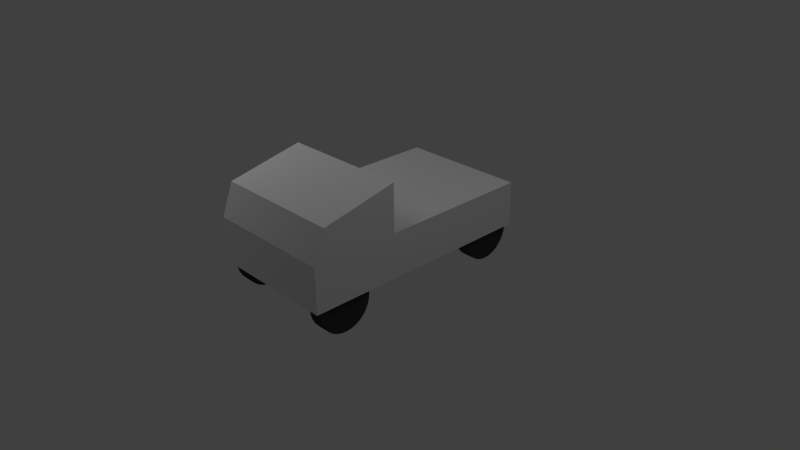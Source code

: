 # Source: ute.blend  (saved by Blender 2.66.1; exported with 4.5.12 LTS)
import bpy
from mathutils import Matrix  # noqa: F401  (used for matrix-valued properties, if any)

bpy.ops.wm.read_factory_settings(use_empty=True)
scene = bpy.context.scene
scene.name = 'Scene'

# ---- collections
col_collection_1 = bpy.data.collections.new('Collection 1'); scene.collection.children.link(col_collection_1)

# ---- materials (node trees are filled in below, after node groups)
mat_material = bpy.data.materials.new('Material')
mat_material.alpha_threshold = 0.0
mat_material.use_transparent_shadow = False
mat_material.roughness = 0.5
mat_material.line_color = (0.0, 0.0, 0.0, 1.0)
mat_wheel = bpy.data.materials.new('Wheel')
mat_wheel.alpha_threshold = 0.0
mat_wheel.use_transparent_shadow = False
mat_wheel.diffuse_color = (0.04696, 0.04696, 0.04696, 1.0)
mat_wheel.roughness = 0.5
mat_wheel.specular_intensity = 0.02294
mat_wheel.line_color = (0.0, 0.0, 0.0, 1.0)

# ---- material node trees

# ---- world
world_world = bpy.data.worlds.new('World'); scene.world = world_world
world_world.color = (0.05088, 0.05088, 0.05088)
world_world.use_sun_shadow = False
world_world.sun_shadow_jitter_overblur = 0.0
world_world.cycles.sampling_method = 'MANUAL'
world_world.cycles.sample_map_resolution = 256

# ---- cameras
cam_camera = bpy.data.cameras.new('Camera')
cam_camera.clip_end = 100.0
cam_camera.lens = 35.0
cam_camera.sensor_width = 32.0
cam_camera.sensor_height = 18.0
cam_camera.ortho_scale = 7.314
cam_camera.dof.focus_distance = 0.0
cam_camera.dof.aperture_fstop = 128.0

# ---- lights
light_point = bpy.data.lights.new('Point', 'POINT')
light_point.transmission_factor = 0.0
light_point.energy = 100.0
light_point.shadow_buffer_clip_start = 0.5
light_point.shadow_soft_size = 1.0
light_point.shadow_maximum_resolution = 0.006
light_point.use_absolute_resolution = True
light_point.cycles.use_multiple_importance_sampling = False
light_lamp = bpy.data.lights.new('Lamp', 'POINT')
light_lamp.transmission_factor = 0.0
light_lamp.cutoff_distance = 30.0
light_lamp.energy = 100.0
light_lamp.shadow_buffer_clip_start = 1.001
light_lamp.shadow_soft_size = 1.0
light_lamp.shadow_maximum_resolution = 0.006
light_lamp.use_absolute_resolution = True
light_lamp.cycles.use_multiple_importance_sampling = False

# ---- meshes
me_cube_001 = bpy.data.meshes.new('Cube.001')
me_cube_001.from_pydata([(0.8743, 1.616, -0.2996), (0.8743, -1.616, -0.2996), (-0.8743, -1.616, -0.2996), (-0.8743, 1.616, -0.2996), (0.8743, 1.616, 0.2996), (0.8743, -1.616, 0.2996), (-0.8743, -1.616, 0.2996), (-0.8743, 1.616, 0.2996), (0.8743, -0.4475, 0.2996), (0.8743, -0.4475, -0.2996), (-0.8743, -0.4475, 0.2996), (-0.8743, -0.4475, -0.2996), (-0.8743, -0.4475, 0.9384), (0.8743, -0.4475, 0.9384), (-0.8743, -1.458, 0.7202), (0.8743, -1.458, 0.7202)], [], [(8, 5, 1, 9), (5, 6, 2, 1), (10, 7, 3, 11), (7, 4, 0, 3), (9, 1, 2, 11), (10, 6, 14, 12), (4, 8, 9, 0), (6, 10, 11, 2), (0, 9, 11, 3), (7, 10, 8, 4), (12, 14, 15, 13), (8, 10, 12, 13), (6, 5, 15, 14), (5, 8, 13, 15)])
_uv = me_cube_001.uv_layers.new(name='UVMap')
_uv.uv.foreach_set('vector', [0.5005, 0.3328, 0.3344, 0.3333, 0.3333, 0.001019, 0.4995, 0.0005097, 0.001019, 0.3333, 0.0, 0.00102, 0.3323, 0.0, 0.3333, 0.3323, 0.5005, 0.9995, 0.3344, 1.0, 0.3333, 0.6677, 0.4995, 0.6672, 0.3333, 0.3344, 0.6656, 0.3333, 0.6667, 0.6656, 0.3344, 0.6667, 0.1672, 0.6662, 0.00102, 0.6667, 3.962e-08, 0.3344, 0.1662, 0.3338, 0.5005, 0.9995, 0.6667, 0.999, 0.6667, 0.999, 0.5005, 0.9995, 0.6667, 0.3323, 0.5005, 0.3328, 0.4995, 0.0005097, 0.6656, 0.0, 0.6667, 0.999, 0.5005, 0.9995, 0.4995, 0.6672, 0.6656, 0.6667, 0.3333, 0.6656, 0.1672, 0.6662, 0.1662, 0.3338, 0.3323, 0.3333, 0.6667, 0.6677, 0.8328, 0.6672, 0.8338, 0.9995, 0.6677, 1.0, 0.8328, 0.6672, 0.999, 0.6667, 1.0, 0.999, 0.8338, 0.9995, 0.8338, 0.9995, 0.8328, 0.6672, 0.8328, 0.6672, 0.8338, 0.9995, 0.0, 0.00102, 0.001019, 0.3333, 0.001019, 0.3333, 0.0, 0.00102, 0.3344, 0.3333, 0.5005, 0.3328, 0.5005, 0.3328, 0.3344, 0.3333])
me_cube_001.materials.append(mat_material)
me_cube_001.use_remesh_preserve_volume = False
me_cube_001.use_remesh_preserve_attributes = False
me_cube_001.use_mirror_vertex_groups = False
me_cube_001.update()
me_cylinder_003 = bpy.data.meshes.new('Cylinder.003')
me_cylinder_003.from_pydata([(-4.164e-09, 1.0, -1.0), (0.1951, 0.9808, -1.0), (0.3827, 0.9239, -1.0), (0.5556, 0.8315, -1.0), (0.7071, 0.7071, -1.0), (0.8315, 0.5556, -1.0), (0.9239, 0.3827, -1.0), (0.9808, 0.1951, -1.0), (1.0, 5.646e-08, -1.0), (0.9808, -0.1951, -1.0), (0.9239, -0.3827, -1.0), (0.8315, -0.5556, -1.0), (0.7071, -0.7071, -1.0), (0.5556, -0.8315, -1.0), (0.3827, -0.9239, -1.0), (0.1951, -0.9808, -1.0), (-3.3e-07, -1.0, -1.0), (-0.1951, -0.9808, -1.0), (-0.3827, -0.9239, -1.0), (-0.5556, -0.8315, -1.0), (-0.7071, -0.7071, -1.0), (-0.8315, -0.5556, -1.0), (-0.9239, -0.3827, -1.0), (-0.9808, -0.1951, -1.0), (-1.0, 9.466e-07, -1.0), (-0.9808, 0.1951, -1.0), (-0.9239, 0.3827, -1.0), (-0.8315, 0.5556, -1.0), (-0.7071, 0.7071, -1.0), (-0.5556, 0.8315, -1.0), (-0.3827, 0.9239, -1.0), (-0.1951, 0.9808, -1.0), (1.601e-06, 1.0, 1.0), (0.1951, 0.9808, 1.0), (0.3827, 0.9239, 1.0), (0.5556, 0.8315, 1.0), (0.7071, 0.7071, 1.0), (0.8315, 0.5556, 1.0), (0.9239, 0.3827, 1.0), (0.9808, 0.1951, 1.0), (1.0, -2.264e-06, 1.0), (0.9808, -0.1951, 1.0), (0.9239, -0.3827, 1.0), (0.8315, -0.5556, 1.0), (0.7071, -0.7071, 1.0), (0.5556, -0.8315, 1.0), (0.3827, -0.9239, 1.0), (0.1951, -0.9808, 1.0), (9.257e-07, -1.0, 1.0), (-0.1951, -0.9808, 1.0), (-0.3827, -0.9239, 1.0), (-0.5556, -0.8315, 1.0), (-0.7071, -0.7071, 1.0), (-0.8315, -0.5556, 1.0), (-0.9239, -0.3827, 1.0), (-0.9808, -0.1951, 1.0), (-1.0, -4.124e-06, 1.0), (-0.9808, 0.1951, 1.0), (-0.9239, 0.3827, 1.0), (-0.8315, 0.5556, 1.0), (-0.7071, 0.7071, 1.0), (-0.5556, 0.8315, 1.0), (-0.3827, 0.9239, 1.0), (-0.1951, 0.9808, 1.0), (-4.164e-09, -1.903e-08, -1.0), (-4.164e-09, -1.903e-08, 1.0)], [], [(64, 0, 1), (65, 33, 32), (64, 1, 2), (65, 34, 33), (64, 2, 3), (65, 35, 34), (64, 3, 4), (65, 36, 35), (64, 4, 5), (65, 37, 36), (64, 5, 6), (65, 38, 37), (64, 6, 7), (65, 39, 38), (64, 7, 8), (65, 40, 39), (64, 8, 9), (65, 41, 40), (64, 9, 10), (65, 42, 41), (64, 10, 11), (65, 43, 42), (64, 11, 12), (65, 44, 43), (64, 12, 13), (65, 45, 44), (64, 13, 14), (65, 46, 45), (64, 14, 15), (65, 47, 46), (64, 15, 16), (65, 48, 47), (64, 16, 17), (65, 49, 48), (64, 17, 18), (65, 50, 49), (64, 18, 19), (65, 51, 50), (64, 19, 20), (65, 52, 51), (64, 20, 21), (65, 53, 52), (64, 21, 22), (65, 54, 53), (64, 22, 23), (65, 55, 54), (64, 23, 24), (65, 56, 55), (64, 24, 25), (65, 57, 56), (64, 25, 26), (65, 58, 57), (64, 26, 27), (65, 59, 58), (64, 27, 28), (65, 60, 59), (64, 28, 29), (65, 61, 60), (64, 29, 30), (65, 62, 61), (64, 30, 31), (65, 63, 62), (31, 0, 64), (65, 32, 63), (32, 0, 31), (32, 31, 63), (30, 62, 63), (30, 63, 31), (29, 61, 62), (29, 62, 30), (28, 60, 61), (28, 61, 29), (27, 59, 60), (27, 60, 28), (26, 58, 59), (26, 59, 27), (25, 57, 58), (25, 58, 26), (24, 56, 57), (24, 57, 25), (23, 55, 56), (23, 56, 24), (22, 54, 55), (22, 55, 23), (21, 53, 54), (21, 54, 22), (20, 52, 53), (20, 53, 21), (19, 51, 52), (19, 52, 20), (18, 50, 51), (18, 51, 19), (17, 49, 50), (17, 50, 18), (16, 48, 49), (16, 49, 17), (15, 47, 48), (15, 48, 16), (14, 46, 47), (14, 47, 15), (13, 45, 46), (13, 46, 14), (12, 44, 45), (12, 45, 13), (11, 43, 44), (11, 44, 12), (10, 42, 11), (42, 43, 11), (9, 41, 10), (41, 42, 10), (8, 40, 9), (40, 41, 9), (7, 39, 8), (39, 40, 8), (6, 38, 7), (38, 39, 7), (5, 37, 6), (37, 38, 6), (4, 36, 5), (36, 37, 5), (3, 35, 4), (35, 36, 4), (2, 34, 3), (34, 35, 3), (1, 33, 2), (33, 34, 2), (0, 32, 1), (32, 33, 1)])
_uv = me_cylinder_003.uv_layers.new(name='UVMap')
_uv.uv.foreach_set('vector', [0.8511, 0.8401, 0.7868, 0.8929, 0.7778, 0.8793, 0.8515, 0.8402, 0.9154, 0.8927, 0.9039, 0.9041, 0.8511, 0.8401, 0.7778, 0.8793, 0.7715, 0.8643, 0.8515, 0.8402, 0.9244, 0.8792, 0.9154, 0.8927, 0.8511, 0.8401, 0.7715, 0.8643, 0.7684, 0.8483, 0.8515, 0.8402, 0.9306, 0.8642, 0.9244, 0.8792, 0.8511, 0.8401, 0.7684, 0.8483, 0.7684, 0.832, 0.8515, 0.8402, 0.9338, 0.8483, 0.9306, 0.8642, 0.8511, 0.8401, 0.7684, 0.832, 0.7715, 0.816, 0.8515, 0.8402, 0.9338, 0.8321, 0.9338, 0.8483, 0.8511, 0.8401, 0.7715, 0.816, 0.7778, 0.801, 0.8515, 0.8402, 0.9306, 0.8162, 0.9338, 0.8321, 0.8511, 0.8401, 0.7778, 0.801, 0.7868, 0.7874, 0.8515, 0.8402, 0.9244, 0.8012, 0.9306, 0.8162, 0.8511, 0.8401, 0.7868, 0.7874, 0.7983, 0.7759, 0.8515, 0.8402, 0.9154, 0.7877, 0.9244, 0.8012, 0.8511, 0.8401, 0.7983, 0.7759, 0.8119, 0.7669, 0.8515, 0.8402, 0.9039, 0.7763, 0.9154, 0.7877, 0.8511, 0.8401, 0.8119, 0.7669, 0.8269, 0.7606, 0.8515, 0.8402, 0.8905, 0.7673, 0.9039, 0.7763, 0.8511, 0.8401, 0.8269, 0.7606, 0.8429, 0.7574, 0.8515, 0.8402, 0.8755, 0.7611, 0.8905, 0.7673, 0.8511, 0.8401, 0.8429, 0.7574, 0.8592, 0.7574, 0.8515, 0.8402, 0.8596, 0.7579, 0.8755, 0.7611, 0.8511, 0.8401, 0.8592, 0.7574, 0.8752, 0.7606, 0.8515, 0.8402, 0.8434, 0.7579, 0.8596, 0.7579, 0.8511, 0.8401, 0.8752, 0.7606, 0.8902, 0.7669, 0.8515, 0.8402, 0.8275, 0.7611, 0.8434, 0.7579, 0.8511, 0.8401, 0.8902, 0.7669, 0.9038, 0.7759, 0.8515, 0.8402, 0.8125, 0.7673, 0.8275, 0.7611, 0.8511, 0.8401, 0.9038, 0.7759, 0.9153, 0.7874, 0.8515, 0.8402, 0.799, 0.7763, 0.8125, 0.7673, 0.8511, 0.8401, 0.9153, 0.7874, 0.9243, 0.801, 0.8515, 0.8402, 0.7876, 0.7877, 0.799, 0.7763, 0.8511, 0.8401, 0.9243, 0.801, 0.9306, 0.816, 0.8515, 0.8402, 0.7786, 0.8012, 0.7876, 0.7877, 0.8511, 0.8401, 0.9306, 0.816, 0.9338, 0.832, 0.8515, 0.8402, 0.7724, 0.8162, 0.7786, 0.8012, 0.8511, 0.8401, 0.9338, 0.832, 0.9338, 0.8483, 0.8515, 0.8402, 0.7692, 0.8321, 0.7724, 0.8162, 0.8511, 0.8401, 0.9338, 0.8483, 0.9306, 0.8643, 0.8515, 0.8402, 0.7692, 0.8483, 0.7692, 0.8321, 0.8511, 0.8401, 0.9306, 0.8643, 0.9243, 0.8793, 0.8515, 0.8402, 0.7724, 0.8642, 0.7692, 0.8483, 0.8511, 0.8401, 0.9243, 0.8793, 0.9153, 0.8929, 0.8515, 0.8402, 0.7786, 0.8792, 0.7724, 0.8642, 0.8511, 0.8401, 0.9153, 0.8929, 0.9038, 0.9044, 0.8515, 0.8402, 0.7876, 0.8927, 0.7786, 0.8792, 0.8511, 0.8401, 0.9038, 0.9044, 0.8902, 0.9134, 0.8515, 0.8402, 0.799, 0.9041, 0.7876, 0.8927, 0.8511, 0.8401, 0.8902, 0.9134, 0.8752, 0.9197, 0.8515, 0.8402, 0.8125, 0.9131, 0.799, 0.9041, 0.8511, 0.8401, 0.8752, 0.9197, 0.8592, 0.9229, 0.8515, 0.8402, 0.8275, 0.9193, 0.8125, 0.9131, 0.8511, 0.8401, 0.8592, 0.9229, 0.8429, 0.9229, 0.8515, 0.8402, 0.8434, 0.9225, 0.8275, 0.9193, 0.8511, 0.8401, 0.8429, 0.9229, 0.8269, 0.9197, 0.8515, 0.8402, 0.8596, 0.9225, 0.8434, 0.9225, 0.8511, 0.8401, 0.8269, 0.9197, 0.8119, 0.9134, 0.8515, 0.8402, 0.8755, 0.9193, 0.8596, 0.9225, 0.8511, 0.8401, 0.8119, 0.9134, 0.7983, 0.9044, 0.8515, 0.8402, 0.8905, 0.9131, 0.8755, 0.9193, 0.7983, 0.9044, 0.7868, 0.8929, 0.8511, 0.8401, 0.8515, 0.8402, 0.9039, 0.9041, 0.8905, 0.9131, 0.9511, 0.9813, 0.9514, 0.8967, 0.9597, 0.8968, 0.9511, 0.9813, 0.9597, 0.8968, 0.9594, 0.9813, 0.9678, 0.8968, 0.9676, 0.9813, 0.9594, 0.9813, 0.9678, 0.8968, 0.9594, 0.9813, 0.9597, 0.8968, 0.9755, 0.8968, 0.9752, 0.9813, 0.9676, 0.9813, 0.9755, 0.8968, 0.9676, 0.9813, 0.9678, 0.8968, 0.9824, 0.8968, 0.9821, 0.9813, 0.9752, 0.9813, 0.9824, 0.8968, 0.9752, 0.9813, 0.9755, 0.8968, 0.9265, 0.8968, 0.9322, 0.9811, 0.9264, 0.9815, 0.9882, 0.8969, 0.9821, 0.9813, 0.9824, 0.8968, 0.9334, 0.8964, 0.9391, 0.9807, 0.9322, 0.9811, 0.9334, 0.8964, 0.9322, 0.9811, 0.9265, 0.8968, 0.941, 0.8959, 0.9467, 0.9802, 0.9391, 0.9807, 0.941, 0.8959, 0.9391, 0.9807, 0.9334, 0.8964, 0.9491, 0.8953, 0.9548, 0.9796, 0.9467, 0.9802, 0.9491, 0.8953, 0.9467, 0.9802, 0.941, 0.8959, 0.9574, 0.8947, 0.9631, 0.9791, 0.9548, 0.9796, 0.9574, 0.8947, 0.9548, 0.9796, 0.9491, 0.8953, 0.9655, 0.8942, 0.9712, 0.9785, 0.9631, 0.9791, 0.9655, 0.8942, 0.9631, 0.9791, 0.9574, 0.8947, 0.9731, 0.8937, 0.9788, 0.978, 0.9712, 0.9785, 0.9731, 0.8937, 0.9712, 0.9785, 0.9655, 0.8942, 0.98, 0.8932, 0.9857, 0.9775, 0.9788, 0.978, 0.98, 0.8932, 0.9788, 0.978, 0.9731, 0.8937, 0.9813, 0.9788, 0.9811, 0.8943, 0.9869, 0.8943, 0.9859, 0.8928, 0.9857, 0.9775, 0.98, 0.8932, 0.9744, 0.9788, 0.9742, 0.8943, 0.9811, 0.8943, 0.9744, 0.9788, 0.9811, 0.8943, 0.9813, 0.9788, 0.9668, 0.9789, 0.9665, 0.8944, 0.9742, 0.8943, 0.9668, 0.9789, 0.9742, 0.8943, 0.9744, 0.9788, 0.9587, 0.9789, 0.9584, 0.8944, 0.9665, 0.8944, 0.9587, 0.9789, 0.9665, 0.8944, 0.9668, 0.9789, 0.9504, 0.9789, 0.9501, 0.8944, 0.9584, 0.8944, 0.9504, 0.9789, 0.9584, 0.8944, 0.9587, 0.9789, 0.9423, 0.9789, 0.942, 0.8944, 0.9501, 0.8944, 0.9423, 0.9789, 0.9501, 0.8944, 0.9504, 0.9789, 0.9346, 0.979, 0.9344, 0.8945, 0.942, 0.8944, 0.9346, 0.979, 0.942, 0.8944, 0.9423, 0.9789, 0.9277, 0.979, 0.9275, 0.8945, 0.9344, 0.8945, 0.9277, 0.979, 0.9344, 0.8945, 0.9346, 0.979, 0.9355, 0.9839, 0.9298, 0.8996, 0.9357, 0.8992, 0.9586, 0.8954, 0.9585, 0.9801, 0.9528, 0.8958, 0.9329, 0.8963, 0.9327, 0.9808, 0.9261, 0.8963, 0.9327, 0.9808, 0.9258, 0.9808, 0.9261, 0.8963, 0.9406, 0.8963, 0.9403, 0.9808, 0.9329, 0.8963, 0.9403, 0.9808, 0.9327, 0.9808, 0.9329, 0.8963, 0.9487, 0.8963, 0.9485, 0.9808, 0.9406, 0.8963, 0.9485, 0.9808, 0.9403, 0.9808, 0.9406, 0.8963, 0.957, 0.8964, 0.9567, 0.9809, 0.9487, 0.8963, 0.9567, 0.9809, 0.9485, 0.9808, 0.9487, 0.8963, 0.9651, 0.8964, 0.9649, 0.9809, 0.957, 0.8964, 0.9649, 0.9809, 0.9567, 0.9809, 0.957, 0.8964, 0.9728, 0.8964, 0.9725, 0.9809, 0.9651, 0.8964, 0.9725, 0.9809, 0.9649, 0.9809, 0.9651, 0.8964, 0.9797, 0.8964, 0.9794, 0.9809, 0.9728, 0.8964, 0.9794, 0.9809, 0.9725, 0.9809, 0.9728, 0.8964, 0.9287, 0.8967, 0.9285, 0.9812, 0.9229, 0.8967, 0.9853, 0.981, 0.9794, 0.9809, 0.9797, 0.8964, 0.9356, 0.8967, 0.9354, 0.9812, 0.9287, 0.8967, 0.9354, 0.9812, 0.9285, 0.9812, 0.9287, 0.8967, 0.9433, 0.8967, 0.943, 0.9812, 0.9356, 0.8967, 0.943, 0.9812, 0.9354, 0.9812, 0.9356, 0.8967, 0.9514, 0.8967, 0.9511, 0.9813, 0.9433, 0.8967, 0.9511, 0.9813, 0.943, 0.9812, 0.9433, 0.8967])
me_cylinder_003.materials.append(mat_wheel)
me_cylinder_003.use_remesh_preserve_volume = False
me_cylinder_003.use_remesh_preserve_attributes = False
me_cylinder_003.use_mirror_vertex_groups = False
me_cylinder_003.update()

# ---- objects
ob_cube = bpy.data.objects.new('Cube', me_cube_001)
ob_wheel_fr = bpy.data.objects.new('Wheel_FR', me_cylinder_003)
ob_wheel_fl = bpy.data.objects.new('Wheel_FL', me_cylinder_003)
ob_wheel_rl = bpy.data.objects.new('Wheel_RL', me_cylinder_003)
ob_point = bpy.data.objects.new('Point', light_point)
ob_wheel_rr = bpy.data.objects.new('Wheel_RR', me_cylinder_003)
ob_lamp = bpy.data.objects.new('Lamp', light_lamp)
ob_camera = bpy.data.objects.new('Camera', cam_camera)

# ---- transforms, parenting, visibility, modifiers, constraints
ob_cube.location = (0.01199, 2.794e-09, 0.4813)
ob_cube.lineart.crease_threshold = 0.0
ob_wheel_fr.location = (-0.7051, -1.18, 0.1578)
ob_wheel_fr.rotation_euler = (1.571, 0.0, -1.571)
ob_wheel_fr.scale = (0.3611, 0.3611, 0.09444)
ob_wheel_fr.lineart.crease_threshold = 0.0
ob_wheel_fl.location = (0.7492, -1.18, 0.1174)
ob_wheel_fl.rotation_euler = (1.571, 0.0, -1.571)
ob_wheel_fl.scale = (0.3611, 0.3611, 0.09444)
ob_wheel_fl.lineart.crease_threshold = 0.0
ob_wheel_rl.location = (0.7492, 1.206, 0.1774)
ob_wheel_rl.rotation_euler = (1.571, 0.0, -1.571)
ob_wheel_rl.scale = (0.3611, 0.3611, 0.09444)
ob_wheel_rl.lineart.crease_threshold = 0.0
ob_point.location = (-3.265, -1.912, 3.837)
ob_point.lineart.crease_threshold = 0.0
ob_wheel_rr.location = (-0.7253, 1.206, 0.1572)
ob_wheel_rr.rotation_euler = (1.571, 0.0, -1.571)
ob_wheel_rr.scale = (0.3611, 0.3611, 0.09444)
ob_wheel_rr.lineart.crease_threshold = 0.0
ob_lamp.location = (3.357, 1.005, 5.904)
ob_lamp.rotation_euler = (0.6503, 0.05522, 1.866)
ob_lamp.lock_rotations_4d = False
ob_lamp.empty_display_type = 'ARROWS'
ob_lamp.color = (0.0, 0.0, 0.0, 0.0)
ob_lamp.lineart.crease_threshold = 0.0
ob_camera.location = (7.481, -6.508, 5.344)
ob_camera.rotation_euler = (1.109, 0.01082, 0.8149)
ob_camera.lock_rotations_4d = False
ob_camera.empty_display_type = 'ARROWS'
ob_camera.color = (0.0, 0.0, 0.0, 0.0)
ob_camera.display_type = 'WIRE'
ob_camera.lineart.crease_threshold = 0.0

# ---- collection membership
col_collection_1.objects.link(ob_cube)
col_collection_1.objects.link(ob_wheel_fr)
col_collection_1.objects.link(ob_wheel_fl)
col_collection_1.objects.link(ob_wheel_rl)
col_collection_1.objects.link(ob_point)
col_collection_1.objects.link(ob_wheel_rr)
col_collection_1.objects.link(ob_lamp)
col_collection_1.objects.link(ob_camera)

# ---- scene / render settings (as saved in the file)
scene.camera = ob_camera
scene.frame_start = 1; scene.frame_end = 250; scene.frame_set(1)
scene.render.engine = 'BLENDER_EEVEE_NEXT'
scene.render.image_settings.color_mode = 'RGB'
scene.render.image_settings.compression = 90
scene.render.resolution_percentage = 50
scene.render.dither_intensity = 0.0
scene.render.bake_margin = 2
scene.render.bake_bias = 0.0
scene.cycles.use_denoising = False
scene.cycles.samples = 10
scene.cycles.sampling_pattern = 'TABULATED_SOBOL'
scene.cycles.light_sampling_threshold = 0.0
scene.cycles.use_adaptive_sampling = False
scene.cycles.use_light_tree = False
scene.cycles.blur_glossy = 0.0
scene.cycles.volume_bounces = 1
scene.cycles.pixel_filter_type = 'GAUSSIAN'
scene.cycles.sample_clamp_indirect = 0.0
scene.view_settings.view_transform = 'Standard'
bpy.context.view_layer.update()
